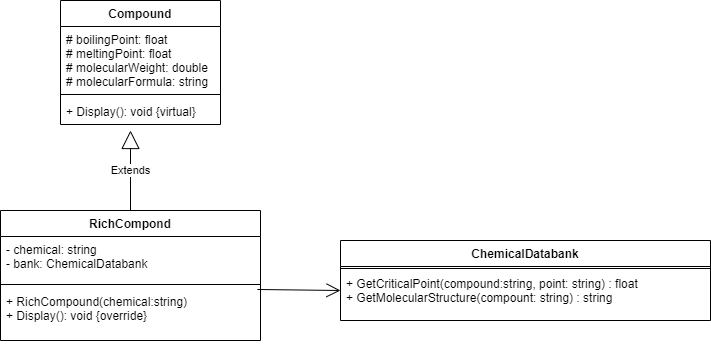

The diagram above was exported from draw.io. Its source (the exported page's mxGraphModel, read from the mxfile embedded in the PNG):
<mxGraphModel dx="728" dy="687" grid="1" gridSize="10" guides="1" tooltips="1" connect="1" arrows="1" fold="1" page="1" pageScale="1" pageWidth="850" pageHeight="1100" math="0" shadow="0">
  <root>
    <mxCell id="0" />
    <mxCell id="1" parent="0" />
    <mxCell id="ZrevhdxHTCIVpUyymGAh-1" value="Compound" style="swimlane;fontStyle=1;align=center;verticalAlign=top;childLayout=stackLayout;horizontal=1;startSize=26;horizontalStack=0;resizeParent=1;resizeParentMax=0;resizeLast=0;collapsible=1;marginBottom=0;" vertex="1" parent="1">
      <mxGeometry x="290" y="150" width="160" height="124" as="geometry" />
    </mxCell>
    <mxCell id="ZrevhdxHTCIVpUyymGAh-2" value="# boilingPoint: float&#10;# meltingPoint: float &#10;# molecularWeight: double&#10;# molecularFormula: string" style="text;strokeColor=none;fillColor=none;align=left;verticalAlign=top;spacingLeft=4;spacingRight=4;overflow=hidden;rotatable=0;points=[[0,0.5],[1,0.5]];portConstraint=eastwest;" vertex="1" parent="ZrevhdxHTCIVpUyymGAh-1">
      <mxGeometry y="26" width="160" height="64" as="geometry" />
    </mxCell>
    <mxCell id="ZrevhdxHTCIVpUyymGAh-3" value="" style="line;strokeWidth=1;fillColor=none;align=left;verticalAlign=middle;spacingTop=-1;spacingLeft=3;spacingRight=3;rotatable=0;labelPosition=right;points=[];portConstraint=eastwest;strokeColor=inherit;" vertex="1" parent="ZrevhdxHTCIVpUyymGAh-1">
      <mxGeometry y="90" width="160" height="8" as="geometry" />
    </mxCell>
    <mxCell id="ZrevhdxHTCIVpUyymGAh-4" value="+ Display(): void {virtual}" style="text;strokeColor=none;fillColor=none;align=left;verticalAlign=top;spacingLeft=4;spacingRight=4;overflow=hidden;rotatable=0;points=[[0,0.5],[1,0.5]];portConstraint=eastwest;" vertex="1" parent="ZrevhdxHTCIVpUyymGAh-1">
      <mxGeometry y="98" width="160" height="26" as="geometry" />
    </mxCell>
    <mxCell id="ZrevhdxHTCIVpUyymGAh-5" value="RichCompond" style="swimlane;fontStyle=1;align=center;verticalAlign=top;childLayout=stackLayout;horizontal=1;startSize=26;horizontalStack=0;resizeParent=1;resizeParentMax=0;resizeLast=0;collapsible=1;marginBottom=0;" vertex="1" parent="1">
      <mxGeometry x="230" y="360" width="260" height="130" as="geometry" />
    </mxCell>
    <mxCell id="ZrevhdxHTCIVpUyymGAh-6" value="- chemical: string&#10;- bank: ChemicalDatabank" style="text;strokeColor=none;fillColor=none;align=left;verticalAlign=top;spacingLeft=4;spacingRight=4;overflow=hidden;rotatable=0;points=[[0,0.5],[1,0.5]];portConstraint=eastwest;" vertex="1" parent="ZrevhdxHTCIVpUyymGAh-5">
      <mxGeometry y="26" width="260" height="44" as="geometry" />
    </mxCell>
    <mxCell id="ZrevhdxHTCIVpUyymGAh-7" value="" style="line;strokeWidth=1;fillColor=none;align=left;verticalAlign=middle;spacingTop=-1;spacingLeft=3;spacingRight=3;rotatable=0;labelPosition=right;points=[];portConstraint=eastwest;strokeColor=inherit;" vertex="1" parent="ZrevhdxHTCIVpUyymGAh-5">
      <mxGeometry y="70" width="260" height="8" as="geometry" />
    </mxCell>
    <mxCell id="ZrevhdxHTCIVpUyymGAh-8" value="+ RichCompound(chemical:string)&#10;+ Display(): void {override}" style="text;strokeColor=none;fillColor=none;align=left;verticalAlign=top;spacingLeft=4;spacingRight=4;overflow=hidden;rotatable=0;points=[[0,0.5],[1,0.5]];portConstraint=eastwest;" vertex="1" parent="ZrevhdxHTCIVpUyymGAh-5">
      <mxGeometry y="78" width="260" height="52" as="geometry" />
    </mxCell>
    <mxCell id="ZrevhdxHTCIVpUyymGAh-15" value="Extends" style="endArrow=block;endSize=16;endFill=0;html=1;rounded=0;exitX=0.5;exitY=0;exitDx=0;exitDy=0;" edge="1" parent="1" source="ZrevhdxHTCIVpUyymGAh-5">
      <mxGeometry width="160" relative="1" as="geometry">
        <mxPoint x="200" y="320" as="sourcePoint" />
        <mxPoint x="360" y="280" as="targetPoint" />
      </mxGeometry>
    </mxCell>
    <mxCell id="ZrevhdxHTCIVpUyymGAh-17" value="ChemicalDatabank" style="swimlane;fontStyle=1;align=center;verticalAlign=top;childLayout=stackLayout;horizontal=1;startSize=26;horizontalStack=0;resizeParent=1;resizeParentMax=0;resizeLast=0;collapsible=1;marginBottom=0;" vertex="1" parent="1">
      <mxGeometry x="570" y="390" width="370" height="80" as="geometry" />
    </mxCell>
    <mxCell id="ZrevhdxHTCIVpUyymGAh-19" value="" style="line;strokeWidth=1;fillColor=none;align=left;verticalAlign=middle;spacingTop=-1;spacingLeft=3;spacingRight=3;rotatable=0;labelPosition=right;points=[];portConstraint=eastwest;strokeColor=inherit;" vertex="1" parent="ZrevhdxHTCIVpUyymGAh-17">
      <mxGeometry y="26" width="370" height="4" as="geometry" />
    </mxCell>
    <mxCell id="ZrevhdxHTCIVpUyymGAh-20" value="+ GetCriticalPoint(compound:string, point: string) : float&#10;+ GetMolecularStructure(compount: string) : string" style="text;strokeColor=none;fillColor=none;align=left;verticalAlign=top;spacingLeft=4;spacingRight=4;overflow=hidden;rotatable=0;points=[[0,0.5],[1,0.5]];portConstraint=eastwest;" vertex="1" parent="ZrevhdxHTCIVpUyymGAh-17">
      <mxGeometry y="30" width="370" height="50" as="geometry" />
    </mxCell>
    <mxCell id="ZrevhdxHTCIVpUyymGAh-26" value="" style="endArrow=open;endFill=1;endSize=12;html=1;rounded=0;exitX=0.988;exitY=0.019;exitDx=0;exitDy=0;exitPerimeter=0;" edge="1" parent="1" source="ZrevhdxHTCIVpUyymGAh-8">
      <mxGeometry width="160" relative="1" as="geometry">
        <mxPoint x="500" y="580" as="sourcePoint" />
        <mxPoint x="570" y="440" as="targetPoint" />
      </mxGeometry>
    </mxCell>
  </root>
</mxGraphModel>